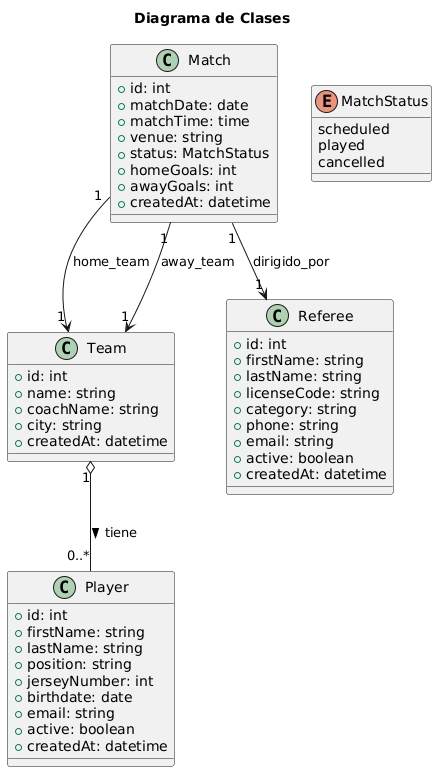

The diagram above was rendered by PlantUML. Its source (embedded in the PNG):
@startuml
title Diagrama de Clases
class Team {
  +id: int
  +name: string
  +coachName: string
  +city: string
  +createdAt: datetime
}

class Player {
  +id: int
  +firstName: string
  +lastName: string
  +position: string
  +jerseyNumber: int
  +birthdate: date
  +email: string
  +active: boolean
  +createdAt: datetime
}

class Referee {
  +id: int
  +firstName: string
  +lastName: string
  +licenseCode: string
  +category: string
  +phone: string
  +email: string
  +active: boolean
  +createdAt: datetime
}

enum MatchStatus {
  scheduled
  played
  cancelled
}

class Match {
  +id: int
  +matchDate: date
  +matchTime: time
  +venue: string
  +status: MatchStatus
  +homeGoals: int
  +awayGoals: int
  +createdAt: datetime
}

Team "1" o-- "0..*" Player : tiene >
Match "1" --> "1" Team : home_team
Match "1" --> "1" Team : away_team
Match "1" --> "1" Referee : dirigido_por
@enduml